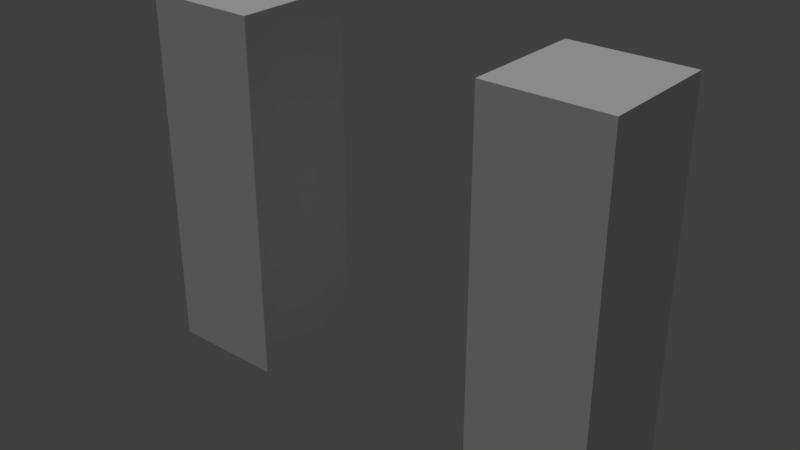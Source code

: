 # Source: Arms.blend  (saved by Blender 2.79.0; exported with 4.5.12 LTS)
import bpy
from mathutils import Matrix  # noqa: F401  (used for matrix-valued properties, if any)

bpy.ops.wm.read_factory_settings(use_empty=True)
scene = bpy.context.scene
scene.name = 'Scene'

# ---- collections
col_collection_1 = bpy.data.collections.new('Collection 1'); scene.collection.children.link(col_collection_1)

# ---- materials (node trees are filled in below, after node groups)
mat_material = bpy.data.materials.new('Material')
mat_material.alpha_threshold = 0.0
mat_material.use_transparent_shadow = False
mat_material.roughness = 0.5
mat_material.line_color = (0.0, 0.0, 0.0, 1.0)

# ---- material node trees

# ---- world
world_world = bpy.data.worlds.new('World'); scene.world = world_world
world_world.color = (0.05088, 0.05088, 0.05088)
world_world.use_sun_shadow = False
world_world.sun_shadow_jitter_overblur = 0.0
world_world.cycles.sampling_method = 'MANUAL'

# ---- lights
light_hemi = bpy.data.lights.new('Hemi', 'SUN')
light_hemi.transmission_factor = 0.0
light_hemi.angle = 0.1993
light_hemi.energy = 1.0
light_hemi.shadow_buffer_clip_start = 0.5
light_hemi.shadow_soft_size = 0.1
light_hemi.shadow_cascade_max_distance = 1000.0

# ---- meshes
me_cube = bpy.data.meshes.new('Cube')
me_cube.from_pydata([(-1.0, 0.5, 0.000258), (-1.0, -0.5, 0.000258), (-1.971, -0.5, 0.000258), (-1.971, 0.5, 0.000258), (-1.0, 0.5, 3.0), (-1.0, -0.5, 3.0), (-1.971, -0.5, 3.0), (-1.971, 0.5, 3.0), (-1.0, 0.5, 1.46), (-1.0, 0.5, 1.541), (-1.0, -0.5, 1.0), (-1.0, -0.5, 2.0), (-1.971, -0.5, 1.0), (-1.971, -0.5, 2.0), (-1.971, 0.5, 1.46), (-1.971, 0.5, 1.541), (-1.0, -4.333e-07, 0.000258), (-1.971, -3.141e-07, 0.000258), (-1.0, -7.314e-07, 3.0), (-1.971, -3.141e-07, 3.0), (-1.971, -3.141e-07, 1.0), (-1.971, -3.439e-07, 2.0), (-1.0, -5.227e-07, 1.0), (-1.0, -5.823e-07, 2.0), (1.0, 0.5, 0.000258), (1.0, -0.5, 0.000258), (1.971, -0.5, 0.000258), (1.971, 0.5, 0.000258), (1.0, 0.5, 3.0), (1.0, -0.5, 3.0), (1.971, -0.5, 3.0), (1.971, 0.5, 3.0), (1.0, 0.5, 1.46), (1.0, 0.5, 1.541), (1.0, -0.5, 1.0), (1.0, -0.5, 2.0), (1.971, -0.5, 1.0), (1.971, -0.5, 2.0), (1.971, 0.5, 1.46), (1.971, 0.5, 1.541), (1.0, -4.333e-07, 0.000258), (1.971, -3.141e-07, 0.000258), (1.0, -7.314e-07, 3.0), (1.971, -3.141e-07, 3.0), (1.971, -3.141e-07, 1.0), (1.971, -3.439e-07, 2.0), (1.0, -5.227e-07, 1.0), (1.0, -5.823e-07, 2.0), (-0.9818, 0.05167, 0.2585), (0.7839, -0.3152, -0.01884)], [], [(16, 1, 2, 17), (18, 19, 6, 5), (23, 18, 5, 11), (11, 5, 6, 13), (21, 19, 7, 15), (8, 0, 3, 14), (4, 9, 15, 7), (9, 8, 14, 15), (17, 20, 14, 3), (20, 21, 15, 14), (1, 10, 12, 2), (10, 11, 13, 12), (16, 22, 10, 1), (22, 23, 11, 10), (8, 9, 23, 22), (0, 8, 22, 16), (12, 13, 21, 20), (2, 12, 20, 17), (13, 6, 19, 21), (9, 4, 18, 23), (4, 7, 19, 18), (0, 16, 17, 3), (40, 41, 26, 25), (42, 29, 30, 43), (47, 35, 29, 42), (35, 37, 30, 29), (45, 39, 31, 43), (32, 38, 27, 24), (28, 31, 39, 33), (33, 39, 38, 32), (41, 27, 38, 44), (44, 38, 39, 45), (25, 26, 36, 34), (34, 36, 37, 35), (40, 25, 34, 46), (46, 34, 35, 47), (32, 46, 47, 33), (24, 40, 46, 32), (36, 44, 45, 37), (26, 41, 44, 36), (37, 45, 43, 30), (33, 47, 42, 28), (28, 42, 43, 31), (24, 27, 41, 40)])
_uv = me_cube.uv_layers.new(name='UVMap')
_uv.uv.foreach_set('vector', [0.8409, 0.5619, 0.8409, 0.5265, 0.9095, 0.5265, 0.9095, 0.5619, 0.8409, 0.2791, 0.9095, 0.2791, 0.9095, 0.3144, 0.8409, 0.3144, 0.8055, 0.3851, 0.8055, 0.3144, 0.8409, 0.3144, 0.8409, 0.3851, 0.8409, 0.3851, 0.8409, 0.3144, 0.9095, 0.3144, 0.9095, 0.3851, 0.9449, 0.3851, 0.9449, 0.3144, 0.9802, 0.3144, 0.9802, 0.4176, 0.8409, 0.1348, 0.8409, 0.03159, 0.9095, 0.03159, 0.9095, 0.1348, 0.8409, 0.2437, 0.8409, 0.1405, 0.9095, 0.1405, 0.9095, 0.2437, 0.8409, 0.1405, 0.8409, 0.1348, 0.9095, 0.1348, 0.9095, 0.1405, 0.9449, 0.5265, 0.9449, 0.4558, 0.9802, 0.4233, 0.9802, 0.5265, 0.9449, 0.4558, 0.9449, 0.3851, 0.9802, 0.4176, 0.9802, 0.4233, 0.8409, 0.5265, 0.8409, 0.4558, 0.9095, 0.4558, 0.9095, 0.5265, 0.8409, 0.4558, 0.8409, 0.3851, 0.9095, 0.3851, 0.9095, 0.4558, 0.8055, 0.5265, 0.8055, 0.4558, 0.8409, 0.4558, 0.8409, 0.5265, 0.8055, 0.4558, 0.8055, 0.3851, 0.8409, 0.3851, 0.8409, 0.4558, 0.7702, 0.4233, 0.7702, 0.4176, 0.8055, 0.3851, 0.8055, 0.4558, 0.7702, 0.5265, 0.7702, 0.4233, 0.8055, 0.4558, 0.8055, 0.5265, 0.9095, 0.4558, 0.9095, 0.3851, 0.9449, 0.3851, 0.9449, 0.4558, 0.9095, 0.5265, 0.9095, 0.4558, 0.9449, 0.4558, 0.9449, 0.5265, 0.9095, 0.3851, 0.9095, 0.3144, 0.9449, 0.3144, 0.9449, 0.3851, 0.7702, 0.4176, 0.7702, 0.3144, 0.8055, 0.3144, 0.8055, 0.3851, 0.8409, 0.2437, 0.9095, 0.2437, 0.9095, 0.2791, 0.8409, 0.2791, 0.8409, 0.5972, 0.8409, 0.5619, 0.9095, 0.5619, 0.9095, 0.5972, 0.1762, 0.5673, 0.1066, 0.5673, 0.1066, 0.5314, 0.1762, 0.5314, 0.1762, 0.2802, 0.1762, 0.3161, 0.1066, 0.3161, 0.1066, 0.2802, 0.2121, 0.3878, 0.1762, 0.3878, 0.1762, 0.3161, 0.2121, 0.3161, 0.1762, 0.3878, 0.1066, 0.3878, 0.1066, 0.3161, 0.1762, 0.3161, 0.07068, 0.3878, 0.0348, 0.4208, 0.0348, 0.3161, 0.07068, 0.3161, 0.1762, 0.1337, 0.1066, 0.1337, 0.1066, 0.02898, 0.1762, 0.02898, 0.1762, 0.2443, 0.1066, 0.2443, 0.1066, 0.1395, 0.1762, 0.1395, 0.1762, 0.1395, 0.1066, 0.1395, 0.1066, 0.1337, 0.1762, 0.1337, 0.07068, 0.5314, 0.0348, 0.5314, 0.0348, 0.4266, 0.07068, 0.4596, 0.07068, 0.4596, 0.0348, 0.4266, 0.0348, 0.4208, 0.07068, 0.3878, 0.1762, 0.5314, 0.1066, 0.5314, 0.1066, 0.4596, 0.1762, 0.4596, 0.1762, 0.4596, 0.1066, 0.4596, 0.1066, 0.3878, 0.1762, 0.3878, 0.2121, 0.5314, 0.1762, 0.5314, 0.1762, 0.4596, 0.2121, 0.4596, 0.2121, 0.4596, 0.1762, 0.4596, 0.1762, 0.3878, 0.2121, 0.3878, 0.248, 0.4266, 0.2121, 0.4596, 0.2121, 0.3878, 0.248, 0.4208, 0.248, 0.5314, 0.2121, 0.5314, 0.2121, 0.4596, 0.248, 0.4266, 0.1066, 0.4596, 0.07068, 0.4596, 0.07068, 0.3878, 0.1066, 0.3878, 0.1066, 0.5314, 0.07068, 0.5314, 0.07068, 0.4596, 0.1066, 0.4596, 0.1066, 0.3878, 0.07068, 0.3878, 0.07068, 0.3161, 0.1066, 0.3161, 0.248, 0.4208, 0.2121, 0.3878, 0.2121, 0.3161, 0.248, 0.3161, 0.1762, 0.2443, 0.1762, 0.2802, 0.1066, 0.2802, 0.1066, 0.2443, 0.1762, 0.6032, 0.1066, 0.6032, 0.1066, 0.5673, 0.1762, 0.5673])
me_cube.materials.append(mat_material)
me_cube.use_remesh_preserve_volume = False
me_cube.use_remesh_preserve_attributes = False
me_cube.use_mirror_vertex_groups = False
me_cube.update()
arm_armature = bpy.data.armatures.new('Armature')  # bones are not reproduced

# ---- objects
ob_hemi = bpy.data.objects.new('Hemi', light_hemi)
ob_armature = bpy.data.objects.new('Armature', arm_armature)
ob_cube = bpy.data.objects.new('Cube', me_cube)

# ---- transforms, parenting, visibility, modifiers, constraints
ob_hemi.location = (0.0, 0.0, 0.0)
ob_hemi.rotation_euler = (0.1381, -0.5503, 0.09346)
ob_hemi.lineart.crease_threshold = 0.0
ob_armature.location = (0.0, 0.0, 0.0)
ob_armature.show_in_front = True
ob_armature.lineart.crease_threshold = 0.0
ob_cube.parent = ob_armature
ob_cube.location = (0.0, 0.0, 0.0)
ob_cube.lock_rotations_4d = False
ob_cube.empty_display_type = 'ARROWS'
ob_cube.lineart.crease_threshold = 0.0
_vg = ob_cube.vertex_groups.new(name='Head')
_vg = ob_cube.vertex_groups.new(name='Bone.001')
_vg = ob_cube.vertex_groups.new(name='Left Shoulder')
for _i, _w in zip([28, 29, 30, 31, 32, 33, 34, 35, 36, 37, 38, 39, 42, 43, 44, 45, 46, 47], [0.972, 0.9883, 0.9873, 0.9822, 0.3916, 0.5899, 0.08865, 0.9072, 0.08851, 0.9151, 0.4063, 0.6121, 0.9982, 0.9922, 0.0906, 0.932, 0.07513, 0.9009]): _vg.add([_i], _w, 'REPLACE')
_vg = ob_cube.vertex_groups.new(name='Left Arm')
for _i, _w in zip([24, 25, 26, 27, 28, 32, 33, 34, 35, 36, 37, 38, 39, 40, 41, 44, 45, 46, 47], [0.98, 0.9867, 0.9888, 0.975, 0.006053, 0.6084, 0.4101, 0.9113, 0.09278, 0.9115, 0.08485, 0.5937, 0.3879, 0.9907, 0.9995, 0.9094, 0.06803, 0.9249, 0.09907]): _vg.add([_i], _w, 'REPLACE')
_vg = ob_cube.vertex_groups.new(name='Right Shoulder')
for _i, _w in zip([4, 5, 6, 7, 8, 9, 10, 11, 12, 13, 14, 15, 18, 19, 20, 21, 22, 23], [0.972, 0.9883, 0.9873, 0.9822, 0.3916, 0.5899, 0.08865, 0.9072, 0.08851, 0.9151, 0.4063, 0.6121, 0.9982, 0.9922, 0.0906, 0.932, 0.07513, 0.9009]): _vg.add([_i], _w, 'REPLACE')
_vg = ob_cube.vertex_groups.new(name='Right Arm')
for _i, _w in zip([0, 1, 2, 3, 4, 8, 9, 10, 11, 12, 13, 14, 15, 16, 17, 20, 21, 22, 23], [0.98, 0.9867, 0.9888, 0.975, 0.006053, 0.6084, 0.4101, 0.9113, 0.09278, 0.9115, 0.08485, 0.5937, 0.3879, 0.9907, 0.9995, 0.9094, 0.06803, 0.9249, 0.09907]): _vg.add([_i], _w, 'REPLACE')
_vg = ob_cube.vertex_groups.new(name='Left Thigh')
_vg = ob_cube.vertex_groups.new(name='Left Leg')
_vg = ob_cube.vertex_groups.new(name='Right Thigh')
_vg = ob_cube.vertex_groups.new(name='Right Leg')
_m = ob_cube.modifiers.new('Armature', 'ARMATURE')
_m.object = ob_armature

# ---- collection membership
col_collection_1.objects.link(ob_hemi)
col_collection_1.objects.link(ob_armature)
col_collection_1.objects.link(ob_cube)

# ---- scene / render settings (as saved in the file)
scene.frame_start = 1; scene.frame_end = 250; scene.frame_set(0)
scene.render.engine = 'BLENDER_EEVEE_NEXT'
scene.render.resolution_percentage = 50
scene.render.dither_intensity = 0.0
scene.cycles.use_denoising = False
scene.cycles.samples = 128
scene.cycles.sampling_pattern = 'TABULATED_SOBOL'
scene.cycles.use_adaptive_sampling = False
scene.cycles.use_light_tree = False
scene.cycles.blur_glossy = 0.0
scene.cycles.sample_clamp_indirect = 0.0
scene.view_settings.view_transform = 'Standard'
bpy.context.view_layer.update()

# ---- added for rendering (the .blend has no active camera): camera
cam_auto = bpy.data.cameras.new('AutoCamera')
cam_auto.lens = 50.0
cam_auto.sensor_width = 36.0
cam_auto.clip_end = 1000.0
ob_auto_camera = bpy.data.objects.new('AutoCamera', cam_auto)
scene.collection.objects.link(ob_auto_camera)
ob_auto_camera.location = (4.68615, -5.62338, 5.23963)
ob_auto_camera.rotation_euler = (1.09748, -7.21219e-08, 0.694738)
scene.camera = ob_auto_camera
bpy.context.view_layer.update()
